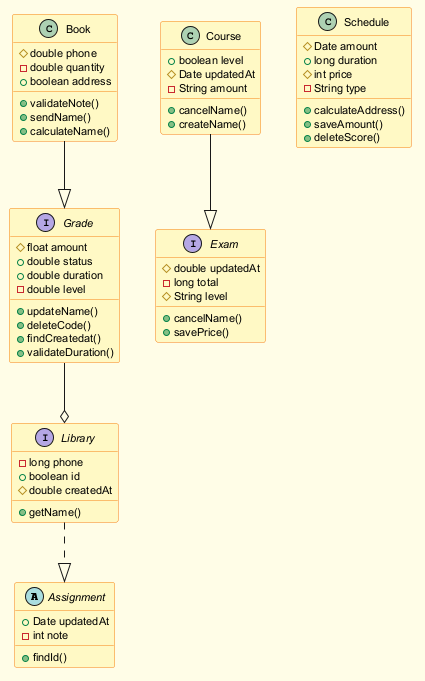

The diagram above was rendered by PlantUML. Its source (embedded in the PNG):
@startuml
skinparam backgroundColor #FFFDE7
skinparam classBackgroundColor #FFF9C4
skinparam classBorderColor #F57F17
skinparam defaultFontSize 11
abstract class Assignment {
  +Date updatedAt
  -int note
  +findId()
}
class Course {
  +boolean level
  #Date updatedAt
  -String amount
  +cancelName()
  +createName()
}
class Book {
  #double phone
  -double quantity
  +boolean address
  +validateNote()
  +sendName()
  +calculateName()
}
interface Grade {
  #float amount
  +double status
  +double duration
  -double level
  +updateName()
  +deleteCode()
  +findCreatedat()
  +validateDuration()
}
class Schedule {
  #Date amount
  +long duration
  #int price
  -String type
  +calculateAddress()
  +saveAmount()
  +deleteScore()
}
interface Library {
  -long phone
  +boolean id
  #double createdAt
  +getName()
}
interface Exam {
  #double updatedAt
  -long total
  #String level
  +cancelName()
  +savePrice()
}
Course --|> Exam
Book --|> Grade
Library ..|> Assignment
Grade --o Library
@enduml